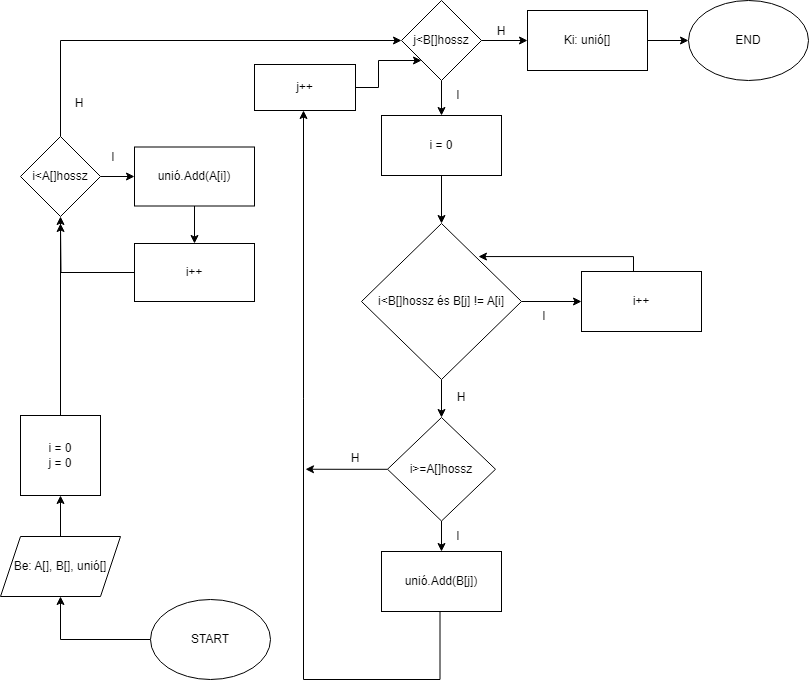

The diagram above was exported from draw.io. Its source (the exported page's mxGraphModel, read from the mxfile embedded in the PNG):
<mxGraphModel dx="1434" dy="728" grid="0" gridSize="10" guides="1" tooltips="1" connect="1" arrows="1" fold="1" page="1" pageScale="1" pageWidth="827" pageHeight="1169" math="0" shadow="0">
  <root>
    <mxCell id="0" />
    <mxCell id="1" parent="0" />
    <mxCell id="g2Idjq9mp2vQE_2IkOI--3" value="" style="edgeStyle=orthogonalEdgeStyle;rounded=0;orthogonalLoop=1;jettySize=auto;html=1;" parent="1" source="g2Idjq9mp2vQE_2IkOI--1" target="g2Idjq9mp2vQE_2IkOI--2" edge="1">
      <mxGeometry relative="1" as="geometry" />
    </mxCell>
    <mxCell id="g2Idjq9mp2vQE_2IkOI--1" value="START" style="ellipse;whiteSpace=wrap;html=1;" parent="1" vertex="1">
      <mxGeometry x="421" y="675" width="120" height="80" as="geometry" />
    </mxCell>
    <mxCell id="g2Idjq9mp2vQE_2IkOI--5" value="" style="edgeStyle=orthogonalEdgeStyle;rounded=0;orthogonalLoop=1;jettySize=auto;html=1;" parent="1" source="g2Idjq9mp2vQE_2IkOI--2" target="g2Idjq9mp2vQE_2IkOI--4" edge="1">
      <mxGeometry relative="1" as="geometry" />
    </mxCell>
    <mxCell id="g2Idjq9mp2vQE_2IkOI--2" value="Be: A[], B[], unió[]" style="shape=parallelogram;perimeter=parallelogramPerimeter;whiteSpace=wrap;html=1;fixedSize=1;" parent="1" vertex="1">
      <mxGeometry x="271" y="612" width="120" height="60" as="geometry" />
    </mxCell>
    <mxCell id="g2Idjq9mp2vQE_2IkOI--7" value="" style="edgeStyle=orthogonalEdgeStyle;rounded=0;orthogonalLoop=1;jettySize=auto;html=1;" parent="1" source="g2Idjq9mp2vQE_2IkOI--4" target="g2Idjq9mp2vQE_2IkOI--6" edge="1">
      <mxGeometry relative="1" as="geometry" />
    </mxCell>
    <mxCell id="g2Idjq9mp2vQE_2IkOI--4" value="&lt;div&gt;i = 0&lt;br&gt;&lt;/div&gt;&lt;div&gt;j = 0&lt;br&gt;&lt;/div&gt;" style="whiteSpace=wrap;html=1;aspect=fixed;" parent="1" vertex="1">
      <mxGeometry x="291" y="491" width="80" height="80" as="geometry" />
    </mxCell>
    <mxCell id="m3mvCIad0vrln363fM8C-9" value="" style="edgeStyle=orthogonalEdgeStyle;rounded=0;orthogonalLoop=1;jettySize=auto;html=1;" edge="1" parent="1" source="g2Idjq9mp2vQE_2IkOI--6" target="g2Idjq9mp2vQE_2IkOI--8">
      <mxGeometry relative="1" as="geometry" />
    </mxCell>
    <mxCell id="m3mvCIad0vrln363fM8C-12" style="edgeStyle=orthogonalEdgeStyle;rounded=0;orthogonalLoop=1;jettySize=auto;html=1;entryX=0;entryY=0.5;entryDx=0;entryDy=0;" edge="1" parent="1" source="g2Idjq9mp2vQE_2IkOI--6" target="g2Idjq9mp2vQE_2IkOI--18">
      <mxGeometry relative="1" as="geometry">
        <Array as="points">
          <mxPoint x="331" y="116" />
        </Array>
      </mxGeometry>
    </mxCell>
    <mxCell id="g2Idjq9mp2vQE_2IkOI--6" value="i&amp;lt;A[]hossz" style="rhombus;whiteSpace=wrap;html=1;" parent="1" vertex="1">
      <mxGeometry x="291" y="212" width="80" height="80" as="geometry" />
    </mxCell>
    <mxCell id="m3mvCIad0vrln363fM8C-10" value="" style="edgeStyle=orthogonalEdgeStyle;rounded=0;orthogonalLoop=1;jettySize=auto;html=1;" edge="1" parent="1" source="g2Idjq9mp2vQE_2IkOI--8" target="g2Idjq9mp2vQE_2IkOI--10">
      <mxGeometry relative="1" as="geometry" />
    </mxCell>
    <mxCell id="g2Idjq9mp2vQE_2IkOI--8" value="unió.Add(A[i])" style="rounded=0;whiteSpace=wrap;html=1;" parent="1" vertex="1">
      <mxGeometry x="405" y="222.5" width="120" height="59" as="geometry" />
    </mxCell>
    <mxCell id="m3mvCIad0vrln363fM8C-11" style="edgeStyle=orthogonalEdgeStyle;rounded=0;orthogonalLoop=1;jettySize=auto;html=1;" edge="1" parent="1" source="g2Idjq9mp2vQE_2IkOI--10">
      <mxGeometry relative="1" as="geometry">
        <mxPoint x="331" y="299" as="targetPoint" />
      </mxGeometry>
    </mxCell>
    <mxCell id="g2Idjq9mp2vQE_2IkOI--10" value="i++" style="rounded=0;whiteSpace=wrap;html=1;" parent="1" vertex="1">
      <mxGeometry x="405" y="319" width="120" height="58" as="geometry" />
    </mxCell>
    <mxCell id="g2Idjq9mp2vQE_2IkOI--14" value="I" style="text;html=1;align=center;verticalAlign=middle;whiteSpace=wrap;rounded=0;" parent="1" vertex="1">
      <mxGeometry x="354" y="218" width="60" height="30" as="geometry" />
    </mxCell>
    <mxCell id="g2Idjq9mp2vQE_2IkOI--17" value="H" style="text;html=1;align=center;verticalAlign=middle;whiteSpace=wrap;rounded=0;" parent="1" vertex="1">
      <mxGeometry x="320" y="164" width="60" height="30" as="geometry" />
    </mxCell>
    <mxCell id="g2Idjq9mp2vQE_2IkOI--23" value="" style="edgeStyle=orthogonalEdgeStyle;rounded=0;orthogonalLoop=1;jettySize=auto;html=1;entryX=0.5;entryY=0;entryDx=0;entryDy=0;" parent="1" source="g2Idjq9mp2vQE_2IkOI--18" target="g2Idjq9mp2vQE_2IkOI--21" edge="1">
      <mxGeometry relative="1" as="geometry" />
    </mxCell>
    <mxCell id="g2Idjq9mp2vQE_2IkOI--44" value="" style="edgeStyle=orthogonalEdgeStyle;rounded=0;orthogonalLoop=1;jettySize=auto;html=1;" parent="1" source="g2Idjq9mp2vQE_2IkOI--18" target="g2Idjq9mp2vQE_2IkOI--42" edge="1">
      <mxGeometry relative="1" as="geometry" />
    </mxCell>
    <mxCell id="g2Idjq9mp2vQE_2IkOI--18" value="j&amp;lt;B[]hossz" style="rhombus;whiteSpace=wrap;html=1;" parent="1" vertex="1">
      <mxGeometry x="672" y="76" width="80" height="80" as="geometry" />
    </mxCell>
    <mxCell id="g2Idjq9mp2vQE_2IkOI--24" value="" style="edgeStyle=orthogonalEdgeStyle;rounded=0;orthogonalLoop=1;jettySize=auto;html=1;" parent="1" source="g2Idjq9mp2vQE_2IkOI--21" target="g2Idjq9mp2vQE_2IkOI--22" edge="1">
      <mxGeometry relative="1" as="geometry" />
    </mxCell>
    <mxCell id="g2Idjq9mp2vQE_2IkOI--21" value="i = 0" style="rounded=0;whiteSpace=wrap;html=1;" parent="1" vertex="1">
      <mxGeometry x="652" y="191" width="120" height="60" as="geometry" />
    </mxCell>
    <mxCell id="g2Idjq9mp2vQE_2IkOI--26" value="" style="edgeStyle=orthogonalEdgeStyle;rounded=0;orthogonalLoop=1;jettySize=auto;html=1;" parent="1" source="g2Idjq9mp2vQE_2IkOI--22" target="g2Idjq9mp2vQE_2IkOI--25" edge="1">
      <mxGeometry relative="1" as="geometry" />
    </mxCell>
    <mxCell id="g2Idjq9mp2vQE_2IkOI--30" value="" style="edgeStyle=orthogonalEdgeStyle;rounded=0;orthogonalLoop=1;jettySize=auto;html=1;" parent="1" source="g2Idjq9mp2vQE_2IkOI--22" target="g2Idjq9mp2vQE_2IkOI--29" edge="1">
      <mxGeometry relative="1" as="geometry" />
    </mxCell>
    <mxCell id="g2Idjq9mp2vQE_2IkOI--22" value="i&amp;lt;B[]hossz és B[j] != A[i]" style="rhombus;whiteSpace=wrap;html=1;" parent="1" vertex="1">
      <mxGeometry x="632" y="299" width="160" height="156" as="geometry" />
    </mxCell>
    <mxCell id="g2Idjq9mp2vQE_2IkOI--25" value="i++" style="rounded=0;whiteSpace=wrap;html=1;" parent="1" vertex="1">
      <mxGeometry x="852" y="347" width="120" height="60" as="geometry" />
    </mxCell>
    <mxCell id="g2Idjq9mp2vQE_2IkOI--28" style="edgeStyle=orthogonalEdgeStyle;rounded=0;orthogonalLoop=1;jettySize=auto;html=1;entryX=0.731;entryY=0.212;entryDx=0;entryDy=0;entryPerimeter=0;" parent="1" source="g2Idjq9mp2vQE_2IkOI--25" target="g2Idjq9mp2vQE_2IkOI--22" edge="1">
      <mxGeometry relative="1" as="geometry">
        <Array as="points">
          <mxPoint x="904" y="332" />
        </Array>
      </mxGeometry>
    </mxCell>
    <mxCell id="g2Idjq9mp2vQE_2IkOI--32" value="" style="edgeStyle=orthogonalEdgeStyle;rounded=0;orthogonalLoop=1;jettySize=auto;html=1;" parent="1" source="g2Idjq9mp2vQE_2IkOI--29" target="g2Idjq9mp2vQE_2IkOI--31" edge="1">
      <mxGeometry relative="1" as="geometry" />
    </mxCell>
    <mxCell id="0PIKVYjfH-3vk6iXKDxF-13" style="edgeStyle=orthogonalEdgeStyle;rounded=0;orthogonalLoop=1;jettySize=auto;html=1;" parent="1" source="g2Idjq9mp2vQE_2IkOI--29" edge="1">
      <mxGeometry relative="1" as="geometry">
        <mxPoint x="576" y="544.75" as="targetPoint" />
      </mxGeometry>
    </mxCell>
    <mxCell id="g2Idjq9mp2vQE_2IkOI--29" value="i&amp;gt;=A[]hossz" style="rhombus;whiteSpace=wrap;html=1;" parent="1" vertex="1">
      <mxGeometry x="658" y="493" width="108" height="103.5" as="geometry" />
    </mxCell>
    <mxCell id="g2Idjq9mp2vQE_2IkOI--36" value="" style="edgeStyle=orthogonalEdgeStyle;rounded=0;orthogonalLoop=1;jettySize=auto;html=1;entryX=0.5;entryY=1;entryDx=0;entryDy=0;" parent="1" edge="1">
      <mxGeometry relative="1" as="geometry">
        <mxPoint x="710.5" y="687" as="sourcePoint" />
        <mxPoint x="574" y="186" as="targetPoint" />
        <Array as="points">
          <mxPoint x="710.5" y="755" />
          <mxPoint x="574.5" y="755" />
        </Array>
      </mxGeometry>
    </mxCell>
    <mxCell id="g2Idjq9mp2vQE_2IkOI--31" value="unió.Add(B[j&lt;span style=&quot;background-color: initial;&quot;&gt;])&lt;/span&gt;" style="rounded=0;whiteSpace=wrap;html=1;" parent="1" vertex="1">
      <mxGeometry x="652" y="627" width="120" height="60" as="geometry" />
    </mxCell>
    <mxCell id="g2Idjq9mp2vQE_2IkOI--34" value="I" style="text;html=1;align=center;verticalAlign=middle;whiteSpace=wrap;rounded=0;" parent="1" vertex="1">
      <mxGeometry x="785" y="377" width="60" height="30" as="geometry" />
    </mxCell>
    <mxCell id="g2Idjq9mp2vQE_2IkOI--35" value="H" style="text;html=1;align=center;verticalAlign=middle;whiteSpace=wrap;rounded=0;" parent="1" vertex="1">
      <mxGeometry x="702" y="458" width="60" height="30" as="geometry" />
    </mxCell>
    <mxCell id="g2Idjq9mp2vQE_2IkOI--37" value="I" style="text;html=1;align=center;verticalAlign=middle;whiteSpace=wrap;rounded=0;" parent="1" vertex="1">
      <mxGeometry x="699" y="596.5" width="60" height="30" as="geometry" />
    </mxCell>
    <mxCell id="g2Idjq9mp2vQE_2IkOI--40" value="H" style="text;html=1;align=center;verticalAlign=middle;whiteSpace=wrap;rounded=0;" parent="1" vertex="1">
      <mxGeometry x="596" y="519" width="60" height="30" as="geometry" />
    </mxCell>
    <mxCell id="g2Idjq9mp2vQE_2IkOI--47" value="" style="edgeStyle=orthogonalEdgeStyle;rounded=0;orthogonalLoop=1;jettySize=auto;html=1;" parent="1" source="g2Idjq9mp2vQE_2IkOI--42" target="g2Idjq9mp2vQE_2IkOI--46" edge="1">
      <mxGeometry relative="1" as="geometry" />
    </mxCell>
    <mxCell id="g2Idjq9mp2vQE_2IkOI--42" value="Ki: unió[]" style="rounded=0;whiteSpace=wrap;html=1;" parent="1" vertex="1">
      <mxGeometry x="798" y="86" width="120" height="60" as="geometry" />
    </mxCell>
    <mxCell id="g2Idjq9mp2vQE_2IkOI--43" value="I" style="text;html=1;align=center;verticalAlign=middle;whiteSpace=wrap;rounded=0;" parent="1" vertex="1">
      <mxGeometry x="699" y="156" width="60" height="30" as="geometry" />
    </mxCell>
    <mxCell id="g2Idjq9mp2vQE_2IkOI--45" value="H" style="text;html=1;align=center;verticalAlign=middle;whiteSpace=wrap;rounded=0;" parent="1" vertex="1">
      <mxGeometry x="742" y="78" width="60" height="57" as="geometry" />
    </mxCell>
    <mxCell id="g2Idjq9mp2vQE_2IkOI--46" value="END" style="ellipse;whiteSpace=wrap;html=1;" parent="1" vertex="1">
      <mxGeometry x="959" y="76" width="120" height="80" as="geometry" />
    </mxCell>
    <mxCell id="0PIKVYjfH-3vk6iXKDxF-2" style="edgeStyle=orthogonalEdgeStyle;rounded=0;orthogonalLoop=1;jettySize=auto;html=1;entryX=0;entryY=1;entryDx=0;entryDy=0;" parent="1" source="0PIKVYjfH-3vk6iXKDxF-1" target="g2Idjq9mp2vQE_2IkOI--18" edge="1">
      <mxGeometry relative="1" as="geometry" />
    </mxCell>
    <mxCell id="0PIKVYjfH-3vk6iXKDxF-1" value="j++" style="rounded=0;whiteSpace=wrap;html=1;" parent="1" vertex="1">
      <mxGeometry x="525" y="140" width="101" height="46" as="geometry" />
    </mxCell>
  </root>
</mxGraphModel>